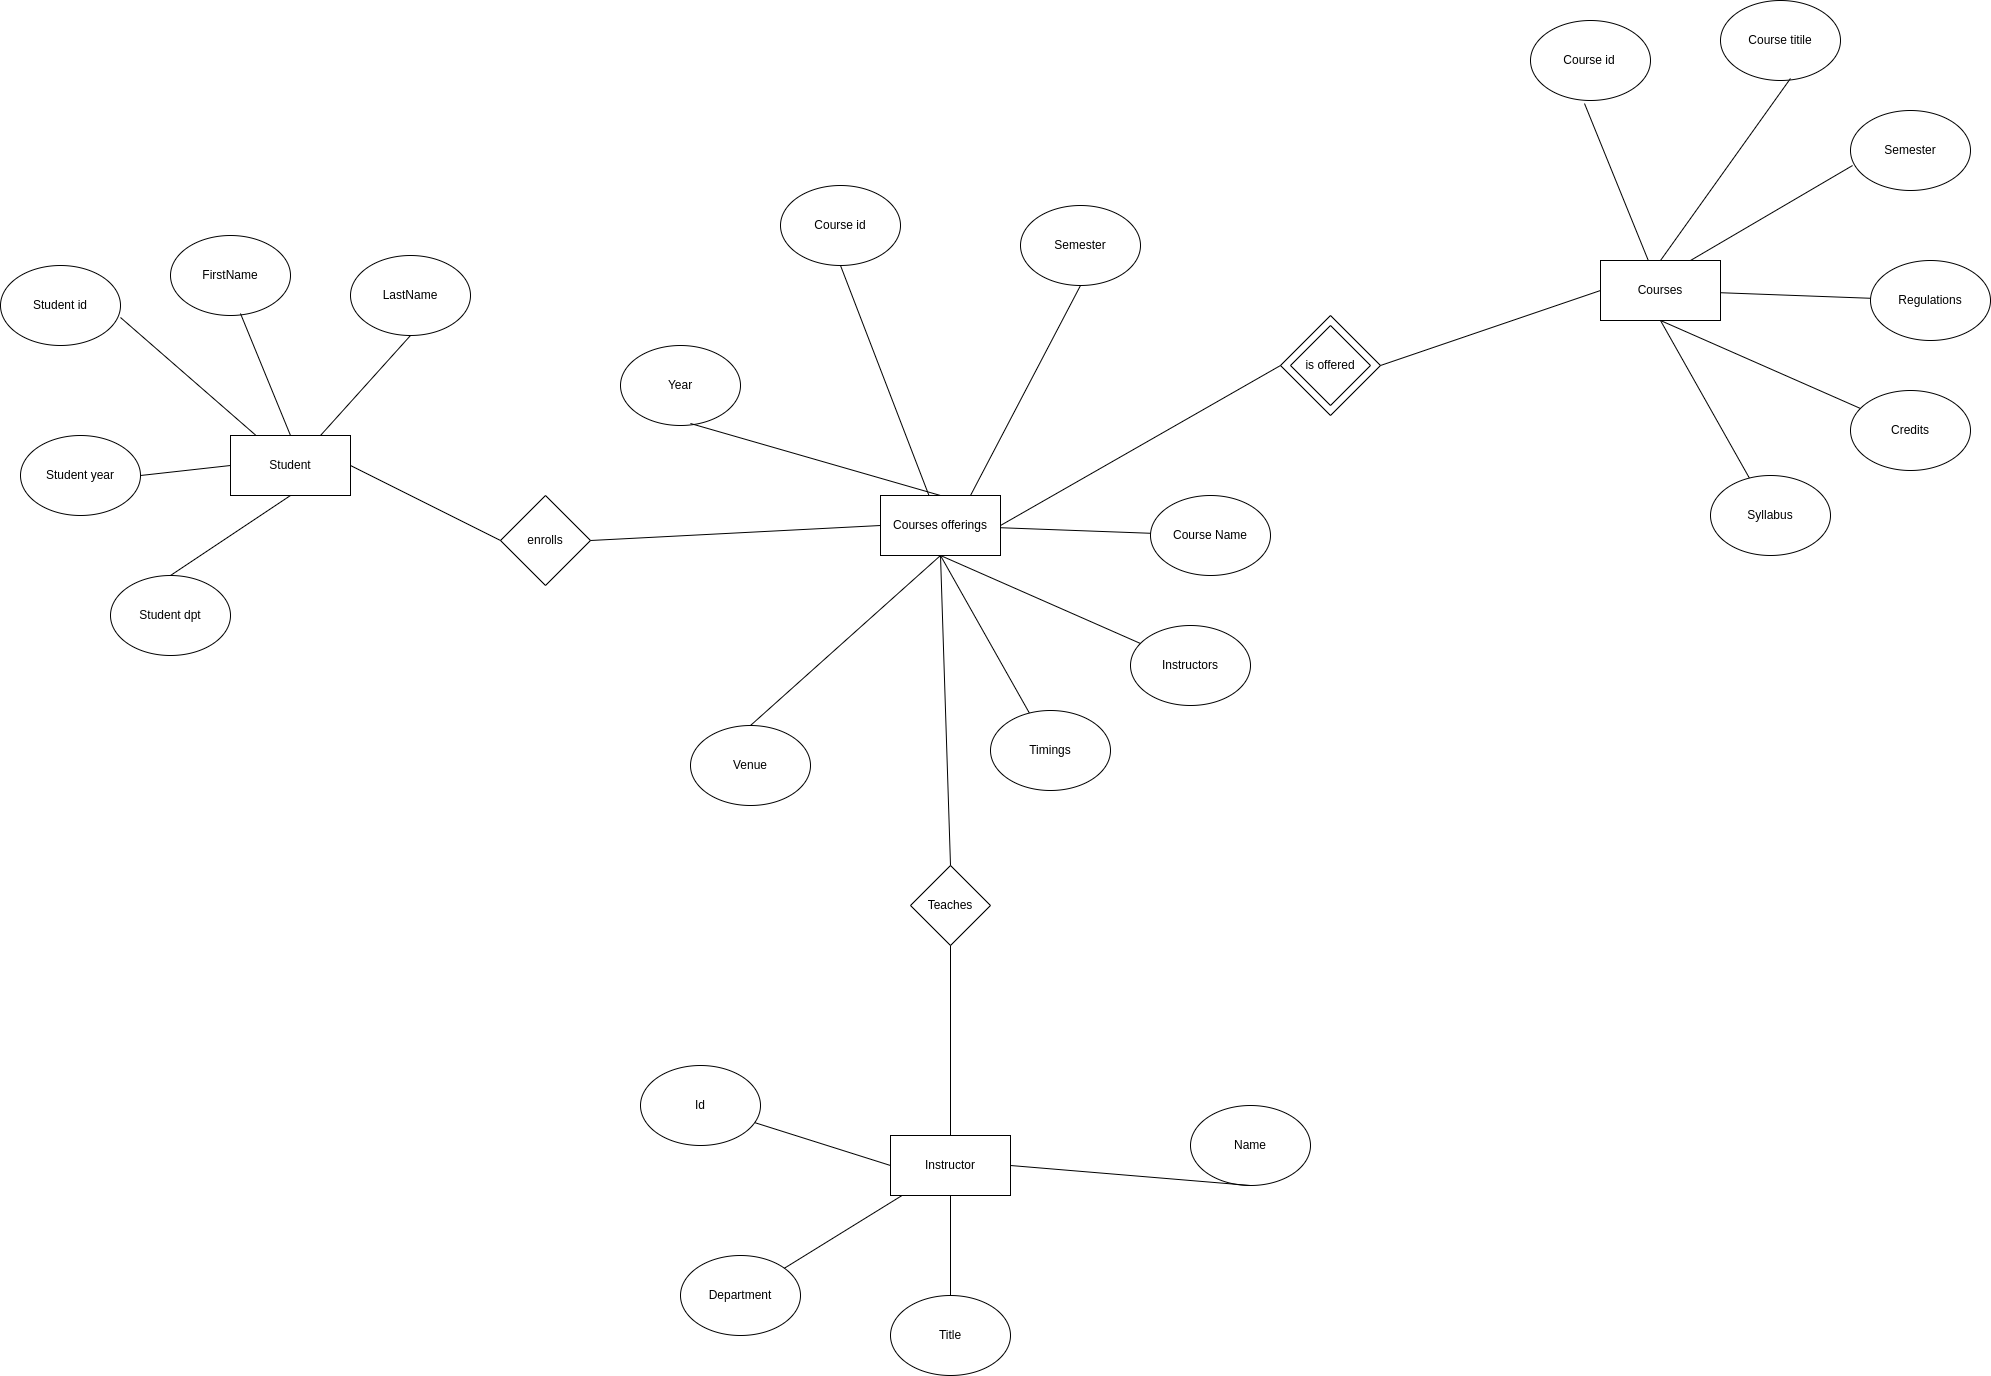

The diagram above was exported from draw.io. Its source (the exported page's mxGraphModel, read from the mxfile embedded in the PNG):
<mxGraphModel dx="2261" dy="803" grid="1" gridSize="10" guides="1" tooltips="1" connect="1" arrows="1" fold="1" page="1" pageScale="1" pageWidth="827" pageHeight="1169" math="0" shadow="0">
  <root>
    <mxCell id="0" />
    <mxCell id="1" parent="0" />
    <mxCell id="XMAbvpqeA-bFauw44eoh-87" value="" style="rhombus;whiteSpace=wrap;html=1;" parent="1" vertex="1">
      <mxGeometry x="560" y="530" width="100" height="100" as="geometry" />
    </mxCell>
    <mxCell id="XMAbvpqeA-bFauw44eoh-49" value="FirstName" style="ellipse;whiteSpace=wrap;html=1;" parent="1" vertex="1">
      <mxGeometry x="-550" y="450" width="120" height="80" as="geometry" />
    </mxCell>
    <mxCell id="XMAbvpqeA-bFauw44eoh-50" value="Student" style="rounded=0;whiteSpace=wrap;html=1;" parent="1" vertex="1">
      <mxGeometry x="-490" y="650" width="120" height="60" as="geometry" />
    </mxCell>
    <mxCell id="XMAbvpqeA-bFauw44eoh-51" value="Student id" style="ellipse;whiteSpace=wrap;html=1;" parent="1" vertex="1">
      <mxGeometry x="-720" y="480" width="120" height="80" as="geometry" />
    </mxCell>
    <mxCell id="XMAbvpqeA-bFauw44eoh-52" value="Student year" style="ellipse;whiteSpace=wrap;html=1;" parent="1" vertex="1">
      <mxGeometry x="-700" y="650" width="120" height="80" as="geometry" />
    </mxCell>
    <mxCell id="XMAbvpqeA-bFauw44eoh-53" value="LastName" style="ellipse;whiteSpace=wrap;html=1;" parent="1" vertex="1">
      <mxGeometry x="-370" y="470" width="120" height="80" as="geometry" />
    </mxCell>
    <mxCell id="XMAbvpqeA-bFauw44eoh-54" value="" style="endArrow=none;html=1;rounded=0;exitX=0.583;exitY=0.975;exitDx=0;exitDy=0;exitPerimeter=0;entryX=0.5;entryY=0;entryDx=0;entryDy=0;" parent="1" source="XMAbvpqeA-bFauw44eoh-49" target="XMAbvpqeA-bFauw44eoh-50" edge="1">
      <mxGeometry width="50" height="50" relative="1" as="geometry">
        <mxPoint x="-440" y="565" as="sourcePoint" />
        <mxPoint x="-390" y="515" as="targetPoint" />
      </mxGeometry>
    </mxCell>
    <mxCell id="XMAbvpqeA-bFauw44eoh-55" value="" style="endArrow=none;html=1;rounded=0;exitX=1;exitY=0.65;exitDx=0;exitDy=0;exitPerimeter=0;" parent="1" source="XMAbvpqeA-bFauw44eoh-51" target="XMAbvpqeA-bFauw44eoh-50" edge="1">
      <mxGeometry width="50" height="50" relative="1" as="geometry">
        <mxPoint x="-130" y="770" as="sourcePoint" />
        <mxPoint x="-80" y="720" as="targetPoint" />
      </mxGeometry>
    </mxCell>
    <mxCell id="XMAbvpqeA-bFauw44eoh-56" value="" style="endArrow=none;html=1;rounded=0;exitX=0;exitY=0.5;exitDx=0;exitDy=0;entryX=1;entryY=0.5;entryDx=0;entryDy=0;" parent="1" source="XMAbvpqeA-bFauw44eoh-50" target="XMAbvpqeA-bFauw44eoh-52" edge="1">
      <mxGeometry width="50" height="50" relative="1" as="geometry">
        <mxPoint x="-270" y="690" as="sourcePoint" />
        <mxPoint x="-210" y="814" as="targetPoint" />
      </mxGeometry>
    </mxCell>
    <mxCell id="XMAbvpqeA-bFauw44eoh-57" value="" style="endArrow=none;html=1;rounded=0;exitX=0.5;exitY=1;exitDx=0;exitDy=0;entryX=0.75;entryY=0;entryDx=0;entryDy=0;" parent="1" source="XMAbvpqeA-bFauw44eoh-53" target="XMAbvpqeA-bFauw44eoh-50" edge="1">
      <mxGeometry width="50" height="50" relative="1" as="geometry">
        <mxPoint x="-320" y="586" as="sourcePoint" />
        <mxPoint x="-260" y="710" as="targetPoint" />
      </mxGeometry>
    </mxCell>
    <mxCell id="XMAbvpqeA-bFauw44eoh-58" value="" style="endArrow=none;html=1;rounded=0;exitX=0.5;exitY=1;exitDx=0;exitDy=0;entryX=0.5;entryY=0;entryDx=0;entryDy=0;" parent="1" source="XMAbvpqeA-bFauw44eoh-50" target="XMAbvpqeA-bFauw44eoh-71" edge="1">
      <mxGeometry width="50" height="50" relative="1" as="geometry">
        <mxPoint x="-430" y="710" as="sourcePoint" />
        <mxPoint x="-533" y="779" as="targetPoint" />
      </mxGeometry>
    </mxCell>
    <mxCell id="XMAbvpqeA-bFauw44eoh-59" value="is offered" style="rhombus;whiteSpace=wrap;html=1;" parent="1" vertex="1">
      <mxGeometry x="570" y="540" width="80" height="80" as="geometry" />
    </mxCell>
    <mxCell id="XMAbvpqeA-bFauw44eoh-60" value="Course titile" style="ellipse;whiteSpace=wrap;html=1;" parent="1" vertex="1">
      <mxGeometry x="1000" y="215" width="120" height="80" as="geometry" />
    </mxCell>
    <mxCell id="XMAbvpqeA-bFauw44eoh-61" value="Courses" style="rounded=0;whiteSpace=wrap;html=1;" parent="1" vertex="1">
      <mxGeometry x="880" y="475" width="120" height="60" as="geometry" />
    </mxCell>
    <mxCell id="XMAbvpqeA-bFauw44eoh-62" value="Course id&lt;span style=&quot;white-space: pre;&quot;&gt;&#09;&lt;/span&gt;" style="ellipse;whiteSpace=wrap;html=1;" parent="1" vertex="1">
      <mxGeometry x="810" y="235" width="120" height="80" as="geometry" />
    </mxCell>
    <mxCell id="XMAbvpqeA-bFauw44eoh-63" value="Regulations" style="ellipse;whiteSpace=wrap;html=1;" parent="1" vertex="1">
      <mxGeometry x="1150" y="475" width="120" height="80" as="geometry" />
    </mxCell>
    <mxCell id="XMAbvpqeA-bFauw44eoh-64" value="Semester" style="ellipse;whiteSpace=wrap;html=1;" parent="1" vertex="1">
      <mxGeometry x="1130" y="325" width="120" height="80" as="geometry" />
    </mxCell>
    <mxCell id="XMAbvpqeA-bFauw44eoh-65" value="" style="endArrow=none;html=1;rounded=0;exitX=0.583;exitY=0.975;exitDx=0;exitDy=0;exitPerimeter=0;entryX=0.5;entryY=0;entryDx=0;entryDy=0;" parent="1" source="XMAbvpqeA-bFauw44eoh-60" target="XMAbvpqeA-bFauw44eoh-61" edge="1">
      <mxGeometry width="50" height="50" relative="1" as="geometry">
        <mxPoint x="1180" y="330" as="sourcePoint" />
        <mxPoint x="1230" y="280" as="targetPoint" />
      </mxGeometry>
    </mxCell>
    <mxCell id="XMAbvpqeA-bFauw44eoh-66" value="" style="endArrow=none;html=1;rounded=0;exitX=0.45;exitY=1.038;exitDx=0;exitDy=0;exitPerimeter=0;" parent="1" source="XMAbvpqeA-bFauw44eoh-62" target="XMAbvpqeA-bFauw44eoh-61" edge="1">
      <mxGeometry width="50" height="50" relative="1" as="geometry">
        <mxPoint x="1490" y="535" as="sourcePoint" />
        <mxPoint x="1540" y="485" as="targetPoint" />
      </mxGeometry>
    </mxCell>
    <mxCell id="XMAbvpqeA-bFauw44eoh-67" value="" style="endArrow=none;html=1;rounded=0;" parent="1" source="XMAbvpqeA-bFauw44eoh-61" target="XMAbvpqeA-bFauw44eoh-63" edge="1">
      <mxGeometry width="50" height="50" relative="1" as="geometry">
        <mxPoint x="1250" y="445" as="sourcePoint" />
        <mxPoint x="1410" y="579" as="targetPoint" />
      </mxGeometry>
    </mxCell>
    <mxCell id="XMAbvpqeA-bFauw44eoh-68" value="" style="endArrow=none;html=1;rounded=0;exitX=0.017;exitY=0.688;exitDx=0;exitDy=0;entryX=0.75;entryY=0;entryDx=0;entryDy=0;exitPerimeter=0;" parent="1" source="XMAbvpqeA-bFauw44eoh-64" target="XMAbvpqeA-bFauw44eoh-61" edge="1">
      <mxGeometry width="50" height="50" relative="1" as="geometry">
        <mxPoint x="1300" y="351" as="sourcePoint" />
        <mxPoint x="1360" y="475" as="targetPoint" />
      </mxGeometry>
    </mxCell>
    <mxCell id="XMAbvpqeA-bFauw44eoh-71" value="Student dpt" style="ellipse;whiteSpace=wrap;html=1;" parent="1" vertex="1">
      <mxGeometry x="-610" y="790" width="120" height="80" as="geometry" />
    </mxCell>
    <mxCell id="XMAbvpqeA-bFauw44eoh-72" value="Teaches" style="rhombus;whiteSpace=wrap;html=1;" parent="1" vertex="1">
      <mxGeometry x="190" y="1080" width="80" height="80" as="geometry" />
    </mxCell>
    <mxCell id="XMAbvpqeA-bFauw44eoh-74" value="Id" style="ellipse;whiteSpace=wrap;html=1;" parent="1" vertex="1">
      <mxGeometry x="-80" y="1280" width="120" height="80" as="geometry" />
    </mxCell>
    <mxCell id="XMAbvpqeA-bFauw44eoh-75" value="Instructor" style="rounded=0;whiteSpace=wrap;html=1;" parent="1" vertex="1">
      <mxGeometry x="170" y="1350" width="120" height="60" as="geometry" />
    </mxCell>
    <mxCell id="XMAbvpqeA-bFauw44eoh-76" value="Department" style="ellipse;whiteSpace=wrap;html=1;" parent="1" vertex="1">
      <mxGeometry x="-40" y="1470" width="120" height="80" as="geometry" />
    </mxCell>
    <mxCell id="XMAbvpqeA-bFauw44eoh-77" value="Title" style="ellipse;whiteSpace=wrap;html=1;" parent="1" vertex="1">
      <mxGeometry x="170" y="1510" width="120" height="80" as="geometry" />
    </mxCell>
    <mxCell id="XMAbvpqeA-bFauw44eoh-78" value="Name" style="ellipse;whiteSpace=wrap;html=1;" parent="1" vertex="1">
      <mxGeometry x="470" y="1320" width="120" height="80" as="geometry" />
    </mxCell>
    <mxCell id="XMAbvpqeA-bFauw44eoh-79" value="" style="endArrow=none;html=1;rounded=0;entryX=0;entryY=0.5;entryDx=0;entryDy=0;" parent="1" source="XMAbvpqeA-bFauw44eoh-74" target="XMAbvpqeA-bFauw44eoh-75" edge="1">
      <mxGeometry width="50" height="50" relative="1" as="geometry">
        <mxPoint x="200" y="1265" as="sourcePoint" />
        <mxPoint x="250" y="1215" as="targetPoint" />
      </mxGeometry>
    </mxCell>
    <mxCell id="XMAbvpqeA-bFauw44eoh-80" value="" style="endArrow=none;html=1;rounded=0;" parent="1" source="XMAbvpqeA-bFauw44eoh-76" target="XMAbvpqeA-bFauw44eoh-75" edge="1">
      <mxGeometry width="50" height="50" relative="1" as="geometry">
        <mxPoint x="80" y="1500" as="sourcePoint" />
        <mxPoint x="560" y="1420" as="targetPoint" />
      </mxGeometry>
    </mxCell>
    <mxCell id="XMAbvpqeA-bFauw44eoh-81" value="" style="endArrow=none;html=1;rounded=0;" parent="1" source="XMAbvpqeA-bFauw44eoh-75" target="XMAbvpqeA-bFauw44eoh-77" edge="1">
      <mxGeometry width="50" height="50" relative="1" as="geometry">
        <mxPoint x="370" y="1390" as="sourcePoint" />
        <mxPoint x="430" y="1514" as="targetPoint" />
      </mxGeometry>
    </mxCell>
    <mxCell id="XMAbvpqeA-bFauw44eoh-82" value="" style="endArrow=none;html=1;rounded=0;exitX=0.5;exitY=1;exitDx=0;exitDy=0;entryX=1;entryY=0.5;entryDx=0;entryDy=0;" parent="1" source="XMAbvpqeA-bFauw44eoh-78" target="XMAbvpqeA-bFauw44eoh-75" edge="1">
      <mxGeometry width="50" height="50" relative="1" as="geometry">
        <mxPoint x="320" y="1286" as="sourcePoint" />
        <mxPoint x="380" y="1410" as="targetPoint" />
      </mxGeometry>
    </mxCell>
    <mxCell id="XMAbvpqeA-bFauw44eoh-89" value="" style="endArrow=none;html=1;rounded=0;exitX=0.5;exitY=1;exitDx=0;exitDy=0;entryX=0.5;entryY=0;entryDx=0;entryDy=0;" parent="1" source="XMAbvpqeA-bFauw44eoh-72" target="XMAbvpqeA-bFauw44eoh-75" edge="1">
      <mxGeometry width="50" height="50" relative="1" as="geometry">
        <mxPoint x="320" y="1180" as="sourcePoint" />
        <mxPoint x="200" y="1260" as="targetPoint" />
      </mxGeometry>
    </mxCell>
    <mxCell id="XMAbvpqeA-bFauw44eoh-91" value="Credits" style="ellipse;whiteSpace=wrap;html=1;" parent="1" vertex="1">
      <mxGeometry x="1130" y="605" width="120" height="80" as="geometry" />
    </mxCell>
    <mxCell id="XMAbvpqeA-bFauw44eoh-92" value="" style="endArrow=none;html=1;rounded=0;exitX=0.5;exitY=1;exitDx=0;exitDy=0;" parent="1" source="XMAbvpqeA-bFauw44eoh-61" target="XMAbvpqeA-bFauw44eoh-91" edge="1">
      <mxGeometry width="50" height="50" relative="1" as="geometry">
        <mxPoint x="930" y="614" as="sourcePoint" />
        <mxPoint x="1340" y="679" as="targetPoint" />
      </mxGeometry>
    </mxCell>
    <mxCell id="XMAbvpqeA-bFauw44eoh-93" value="Syllabus" style="ellipse;whiteSpace=wrap;html=1;" parent="1" vertex="1">
      <mxGeometry x="990" y="690" width="120" height="80" as="geometry" />
    </mxCell>
    <mxCell id="XMAbvpqeA-bFauw44eoh-94" value="" style="endArrow=none;html=1;rounded=0;exitX=0.5;exitY=1;exitDx=0;exitDy=0;" parent="1" source="XMAbvpqeA-bFauw44eoh-61" target="XMAbvpqeA-bFauw44eoh-93" edge="1">
      <mxGeometry width="50" height="50" relative="1" as="geometry">
        <mxPoint x="870" y="694" as="sourcePoint" />
        <mxPoint x="1280" y="759" as="targetPoint" />
      </mxGeometry>
    </mxCell>
    <mxCell id="XMAbvpqeA-bFauw44eoh-95" value="Year" style="ellipse;whiteSpace=wrap;html=1;" parent="1" vertex="1">
      <mxGeometry x="-100" y="560" width="120" height="80" as="geometry" />
    </mxCell>
    <mxCell id="XMAbvpqeA-bFauw44eoh-96" value="Courses offerings" style="rounded=0;whiteSpace=wrap;html=1;" parent="1" vertex="1">
      <mxGeometry x="160" y="710" width="120" height="60" as="geometry" />
    </mxCell>
    <mxCell id="XMAbvpqeA-bFauw44eoh-97" value="Course id" style="ellipse;whiteSpace=wrap;html=1;" parent="1" vertex="1">
      <mxGeometry x="60" y="400" width="120" height="80" as="geometry" />
    </mxCell>
    <mxCell id="XMAbvpqeA-bFauw44eoh-98" value="Course Name" style="ellipse;whiteSpace=wrap;html=1;" parent="1" vertex="1">
      <mxGeometry x="430" y="710" width="120" height="80" as="geometry" />
    </mxCell>
    <mxCell id="XMAbvpqeA-bFauw44eoh-99" value="Semester" style="ellipse;whiteSpace=wrap;html=1;" parent="1" vertex="1">
      <mxGeometry x="300" y="420" width="120" height="80" as="geometry" />
    </mxCell>
    <mxCell id="XMAbvpqeA-bFauw44eoh-100" value="" style="endArrow=none;html=1;rounded=0;exitX=0.583;exitY=0.975;exitDx=0;exitDy=0;exitPerimeter=0;entryX=0.5;entryY=0;entryDx=0;entryDy=0;" parent="1" source="XMAbvpqeA-bFauw44eoh-95" target="XMAbvpqeA-bFauw44eoh-96" edge="1">
      <mxGeometry width="50" height="50" relative="1" as="geometry">
        <mxPoint x="460" y="565" as="sourcePoint" />
        <mxPoint x="510" y="515" as="targetPoint" />
      </mxGeometry>
    </mxCell>
    <mxCell id="XMAbvpqeA-bFauw44eoh-101" value="" style="endArrow=none;html=1;rounded=0;exitX=0.5;exitY=1;exitDx=0;exitDy=0;" parent="1" source="XMAbvpqeA-bFauw44eoh-97" target="XMAbvpqeA-bFauw44eoh-96" edge="1">
      <mxGeometry width="50" height="50" relative="1" as="geometry">
        <mxPoint x="770" y="770" as="sourcePoint" />
        <mxPoint x="820" y="720" as="targetPoint" />
      </mxGeometry>
    </mxCell>
    <mxCell id="XMAbvpqeA-bFauw44eoh-102" value="" style="endArrow=none;html=1;rounded=0;" parent="1" source="XMAbvpqeA-bFauw44eoh-96" target="XMAbvpqeA-bFauw44eoh-98" edge="1">
      <mxGeometry width="50" height="50" relative="1" as="geometry">
        <mxPoint x="530" y="680" as="sourcePoint" />
        <mxPoint x="690" y="814" as="targetPoint" />
      </mxGeometry>
    </mxCell>
    <mxCell id="XMAbvpqeA-bFauw44eoh-103" value="" style="endArrow=none;html=1;rounded=0;exitX=0.5;exitY=1;exitDx=0;exitDy=0;entryX=0.75;entryY=0;entryDx=0;entryDy=0;" parent="1" source="XMAbvpqeA-bFauw44eoh-99" target="XMAbvpqeA-bFauw44eoh-96" edge="1">
      <mxGeometry width="50" height="50" relative="1" as="geometry">
        <mxPoint x="580" y="586" as="sourcePoint" />
        <mxPoint x="640" y="710" as="targetPoint" />
      </mxGeometry>
    </mxCell>
    <mxCell id="XMAbvpqeA-bFauw44eoh-104" value="Instructors" style="ellipse;whiteSpace=wrap;html=1;" parent="1" vertex="1">
      <mxGeometry x="410" y="840" width="120" height="80" as="geometry" />
    </mxCell>
    <mxCell id="XMAbvpqeA-bFauw44eoh-105" value="" style="endArrow=none;html=1;rounded=0;exitX=0.5;exitY=1;exitDx=0;exitDy=0;" parent="1" source="XMAbvpqeA-bFauw44eoh-96" target="XMAbvpqeA-bFauw44eoh-104" edge="1">
      <mxGeometry width="50" height="50" relative="1" as="geometry">
        <mxPoint x="210" y="849" as="sourcePoint" />
        <mxPoint x="620" y="914" as="targetPoint" />
      </mxGeometry>
    </mxCell>
    <mxCell id="XMAbvpqeA-bFauw44eoh-106" value="Timings" style="ellipse;whiteSpace=wrap;html=1;" parent="1" vertex="1">
      <mxGeometry x="270" y="925" width="120" height="80" as="geometry" />
    </mxCell>
    <mxCell id="XMAbvpqeA-bFauw44eoh-107" value="" style="endArrow=none;html=1;rounded=0;exitX=0.5;exitY=1;exitDx=0;exitDy=0;" parent="1" source="XMAbvpqeA-bFauw44eoh-96" target="XMAbvpqeA-bFauw44eoh-106" edge="1">
      <mxGeometry width="50" height="50" relative="1" as="geometry">
        <mxPoint x="150" y="929" as="sourcePoint" />
        <mxPoint x="560" y="994" as="targetPoint" />
      </mxGeometry>
    </mxCell>
    <mxCell id="XMAbvpqeA-bFauw44eoh-122" value="Venue" style="ellipse;whiteSpace=wrap;html=1;" parent="1" vertex="1">
      <mxGeometry x="-30" y="940" width="120" height="80" as="geometry" />
    </mxCell>
    <mxCell id="XMAbvpqeA-bFauw44eoh-123" value="" style="endArrow=none;html=1;rounded=0;entryX=0.5;entryY=1;entryDx=0;entryDy=0;exitX=0.5;exitY=0;exitDx=0;exitDy=0;" parent="1" source="XMAbvpqeA-bFauw44eoh-122" target="XMAbvpqeA-bFauw44eoh-96" edge="1">
      <mxGeometry width="50" height="50" relative="1" as="geometry">
        <mxPoint x="90" y="865" as="sourcePoint" />
        <mxPoint x="-240" y="655" as="targetPoint" />
      </mxGeometry>
    </mxCell>
    <mxCell id="XMAbvpqeA-bFauw44eoh-126" value="" style="endArrow=none;html=1;rounded=0;exitX=1;exitY=0.5;exitDx=0;exitDy=0;entryX=0;entryY=0.5;entryDx=0;entryDy=0;" parent="1" source="XMAbvpqeA-bFauw44eoh-96" target="XMAbvpqeA-bFauw44eoh-87" edge="1">
      <mxGeometry width="50" height="50" relative="1" as="geometry">
        <mxPoint x="620" y="610" as="sourcePoint" />
        <mxPoint x="670" y="560" as="targetPoint" />
      </mxGeometry>
    </mxCell>
    <mxCell id="XMAbvpqeA-bFauw44eoh-128" value="" style="endArrow=none;html=1;rounded=0;exitX=1;exitY=0.5;exitDx=0;exitDy=0;entryX=0;entryY=0.5;entryDx=0;entryDy=0;" parent="1" source="XMAbvpqeA-bFauw44eoh-87" target="XMAbvpqeA-bFauw44eoh-61" edge="1">
      <mxGeometry width="50" height="50" relative="1" as="geometry">
        <mxPoint x="810" y="765" as="sourcePoint" />
        <mxPoint x="860" y="715" as="targetPoint" />
      </mxGeometry>
    </mxCell>
    <mxCell id="XMAbvpqeA-bFauw44eoh-129" value="" style="endArrow=none;html=1;rounded=0;exitX=0.5;exitY=0;exitDx=0;exitDy=0;entryX=0.5;entryY=1;entryDx=0;entryDy=0;" parent="1" source="XMAbvpqeA-bFauw44eoh-72" target="XMAbvpqeA-bFauw44eoh-96" edge="1">
      <mxGeometry width="50" height="50" relative="1" as="geometry">
        <mxPoint x="180" y="800" as="sourcePoint" />
        <mxPoint x="230" y="750" as="targetPoint" />
      </mxGeometry>
    </mxCell>
    <mxCell id="XMAbvpqeA-bFauw44eoh-130" value="enrolls" style="rhombus;whiteSpace=wrap;html=1;" parent="1" vertex="1">
      <mxGeometry x="-220" y="710" width="90" height="90" as="geometry" />
    </mxCell>
    <mxCell id="XMAbvpqeA-bFauw44eoh-132" value="" style="endArrow=none;html=1;rounded=0;exitX=1;exitY=0.5;exitDx=0;exitDy=0;entryX=0;entryY=0.5;entryDx=0;entryDy=0;" parent="1" source="XMAbvpqeA-bFauw44eoh-50" target="XMAbvpqeA-bFauw44eoh-130" edge="1">
      <mxGeometry width="50" height="50" relative="1" as="geometry">
        <mxPoint x="-270" y="750" as="sourcePoint" />
        <mxPoint x="-220" y="700" as="targetPoint" />
      </mxGeometry>
    </mxCell>
    <mxCell id="XMAbvpqeA-bFauw44eoh-134" value="" style="endArrow=none;html=1;rounded=0;entryX=1;entryY=0.5;entryDx=0;entryDy=0;exitX=0;exitY=0.5;exitDx=0;exitDy=0;" parent="1" source="XMAbvpqeA-bFauw44eoh-96" target="XMAbvpqeA-bFauw44eoh-130" edge="1">
      <mxGeometry width="50" height="50" relative="1" as="geometry">
        <mxPoint x="220" y="700" as="sourcePoint" />
        <mxPoint x="50" y="440" as="targetPoint" />
      </mxGeometry>
    </mxCell>
  </root>
</mxGraphModel>